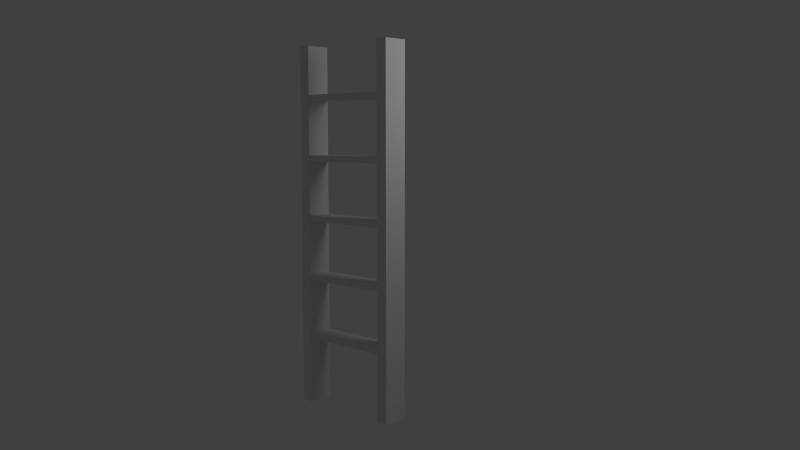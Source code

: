 # Source: ladder.blend  (saved by Blender 2.67.0; exported with 4.5.12 LTS)
import bpy
from mathutils import Matrix  # noqa: F401  (used for matrix-valued properties, if any)

bpy.ops.wm.read_factory_settings(use_empty=True)
scene = bpy.context.scene
scene.name = 'Scene'

# ---- collections
col_collection_1 = bpy.data.collections.new('Collection 1'); scene.collection.children.link(col_collection_1)

# ---- world
world_world = bpy.data.worlds.new('World'); scene.world = world_world
world_world.color = (0.05088, 0.05088, 0.05088)
world_world.use_sun_shadow = False
world_world.sun_shadow_jitter_overblur = 0.0
world_world.cycles.sampling_method = 'MANUAL'
world_world.cycles.sample_map_resolution = 256

# ---- cameras
cam_camera = bpy.data.cameras.new('Camera')
cam_camera.clip_end = 100.0
cam_camera.lens = 35.0
cam_camera.sensor_width = 32.0
cam_camera.sensor_height = 18.0
cam_camera.ortho_scale = 7.314
cam_camera.dof.focus_distance = 0.0
cam_camera.dof.aperture_fstop = 128.0

# ---- lights
light_lamp = bpy.data.lights.new('Lamp', 'POINT')
light_lamp.transmission_factor = 0.0
light_lamp.cutoff_distance = 30.0
light_lamp.energy = 100.0
light_lamp.shadow_buffer_clip_start = 1.001
light_lamp.shadow_soft_size = 1.0
light_lamp.shadow_maximum_resolution = 0.006
light_lamp.use_absolute_resolution = True
light_lamp.cycles.use_multiple_importance_sampling = False

# ---- meshes
me_cube_005 = bpy.data.meshes.new('Cube.005')
me_cube_005.from_pydata([(-1.0, -0.2, -2.235e-08), (-1.0, 0.2, -2.235e-08), (1.0, 0.2, -2.235e-08), (1.0, -0.2, -2.235e-08), (-1.0, -0.2, 0.1), (-1.0, 0.2, 0.1), (1.0, 0.2, 0.1), (1.0, -0.2, 0.1)], [], [(4, 5, 1, 0), (5, 6, 2, 1), (6, 7, 3, 2), (7, 4, 0, 3), (0, 1, 2, 3), (7, 6, 5, 4)])
me_cube_005.use_remesh_preserve_volume = False
me_cube_005.use_remesh_preserve_attributes = False
me_cube_005.use_mirror_vertex_groups = False
me_cube_005.update()
me_cube_004 = bpy.data.meshes.new('Cube.004')
me_cube_004.from_pydata([(-1.0, -0.2, -2.235e-08), (-1.0, 0.2, -2.235e-08), (1.0, 0.2, -2.235e-08), (1.0, -0.2, -2.235e-08), (-1.0, -0.2, 0.1), (-1.0, 0.2, 0.1), (1.0, 0.2, 0.1), (1.0, -0.2, 0.1)], [], [(4, 5, 1, 0), (5, 6, 2, 1), (6, 7, 3, 2), (7, 4, 0, 3), (0, 1, 2, 3), (7, 6, 5, 4)])
me_cube_004.use_remesh_preserve_volume = False
me_cube_004.use_remesh_preserve_attributes = False
me_cube_004.use_mirror_vertex_groups = False
me_cube_004.update()
me_cube_003 = bpy.data.meshes.new('Cube.003')
me_cube_003.from_pydata([(-1.0, -0.2, -2.235e-08), (-1.0, 0.2, -2.235e-08), (1.0, 0.2, -2.235e-08), (1.0, -0.2, -2.235e-08), (-1.0, -0.2, 0.1), (-1.0, 0.2, 0.1), (1.0, 0.2, 0.1), (1.0, -0.2, 0.1)], [], [(4, 5, 1, 0), (5, 6, 2, 1), (6, 7, 3, 2), (7, 4, 0, 3), (0, 1, 2, 3), (7, 6, 5, 4)])
me_cube_003.use_remesh_preserve_volume = False
me_cube_003.use_remesh_preserve_attributes = False
me_cube_003.use_mirror_vertex_groups = False
me_cube_003.update()
me_cube_002 = bpy.data.meshes.new('Cube.002')
me_cube_002.from_pydata([(-1.0, -0.2, -2.235e-08), (-1.0, 0.2, -2.235e-08), (1.0, 0.2, -2.235e-08), (1.0, -0.2, -2.235e-08), (-1.0, -0.2, 0.1), (-1.0, 0.2, 0.1), (1.0, 0.2, 0.1), (1.0, -0.2, 0.1)], [], [(4, 5, 1, 0), (5, 6, 2, 1), (6, 7, 3, 2), (7, 4, 0, 3), (0, 1, 2, 3), (7, 6, 5, 4)])
me_cube_002.use_remesh_preserve_volume = False
me_cube_002.use_remesh_preserve_attributes = False
me_cube_002.use_mirror_vertex_groups = False
me_cube_002.update()
me_cube_001 = bpy.data.meshes.new('Cube.001')
me_cube_001.from_pydata([(-0.1, -0.21, -1.0), (-0.1, 0.21, -1.0), (0.1, 0.21, -1.0), (0.1, -0.21, -1.0), (-0.1, -0.21, 5.0), (-0.1, 0.21, 5.0), (0.1, 0.21, 5.0), (0.1, -0.21, 5.0)], [], [(4, 5, 1, 0), (5, 6, 2, 1), (6, 7, 3, 2), (7, 4, 0, 3), (0, 1, 2, 3), (7, 6, 5, 4)])
me_cube_001.use_remesh_preserve_volume = False
me_cube_001.use_remesh_preserve_attributes = False
me_cube_001.use_mirror_vertex_groups = False
me_cube_001.update()
me_cube = bpy.data.meshes.new('Cube')
me_cube.from_pydata([(-1.0, -0.2, -2.235e-08), (-1.0, 0.2, -2.235e-08), (1.0, 0.2, -2.235e-08), (1.0, -0.2, -2.235e-08), (-1.0, -0.2, 0.1), (-1.0, 0.2, 0.1), (1.0, 0.2, 0.1), (1.0, -0.2, 0.1)], [], [(4, 5, 1, 0), (5, 6, 2, 1), (6, 7, 3, 2), (7, 4, 0, 3), (0, 1, 2, 3), (7, 6, 5, 4)])
me_cube.use_remesh_preserve_volume = False
me_cube.use_remesh_preserve_attributes = False
me_cube.use_mirror_vertex_groups = False
me_cube.update()

# ---- objects
ob_cube_006 = bpy.data.objects.new('Cube.006', me_cube_005)
ob_cube_005 = bpy.data.objects.new('Cube.005', me_cube_004)
ob_cube_004 = bpy.data.objects.new('Cube.004', me_cube_003)
ob_cube_003 = bpy.data.objects.new('Cube.003', me_cube_002)
ob_cube_002 = bpy.data.objects.new('Cube.002', me_cube_001)
ob_cube_001 = bpy.data.objects.new('Cube.001', me_cube_001)
ob_cube = bpy.data.objects.new('Cube', me_cube)
ob_lamp = bpy.data.objects.new('Lamp', light_lamp)
ob_camera = bpy.data.objects.new('Camera', cam_camera)

# ---- transforms, parenting, visibility, modifiers, constraints
ob_cube_006.location = (0.0, 0.0, 5.1)
ob_cube_006.scale = (0.8, 1.0, 1.0)
ob_cube_006.lineart.crease_threshold = 0.0
ob_cube_005.location = (0.0, 0.0, 4.1)
ob_cube_005.scale = (0.8, 1.0, 1.0)
ob_cube_005.lineart.crease_threshold = 0.0
ob_cube_004.location = (0.0, 0.0, 3.1)
ob_cube_004.scale = (0.8, 1.0, 1.0)
ob_cube_004.lineart.crease_threshold = 0.0
ob_cube_003.location = (0.0, 0.0, 2.1)
ob_cube_003.scale = (0.8, 1.0, 1.0)
ob_cube_003.lineart.crease_threshold = 0.0
ob_cube_002.location = (-0.9, 0.0, 1.0)
ob_cube_002.lineart.crease_threshold = 0.0
ob_cube_001.location = (0.9, 0.0, 1.0)
ob_cube_001.lineart.crease_threshold = 0.0
ob_cube.location = (0.0, 0.0, 1.1)
ob_cube.scale = (0.8, 1.0, 1.0)
ob_cube.lineart.crease_threshold = 0.0
ob_lamp.location = (4.0, 1.0, 6.0)
ob_lamp.rotation_euler = (0.6503, 0.05522, 1.866)
ob_lamp.lock_rotations_4d = False
ob_lamp.empty_display_type = 'ARROWS'
ob_lamp.color = (0.0, 0.0, 0.0, 0.0)
ob_lamp.lineart.crease_threshold = 0.0
ob_camera.location = (10.42, -9.694, 4.528)
ob_camera.rotation_euler = (1.469, -9.693e-06, 0.7659)
ob_camera.scale = (1.0, 1.0, 1.0)
ob_camera.lock_rotations_4d = False
ob_camera.empty_display_type = 'ARROWS'
ob_camera.color = (0.0, 0.0, 0.0, 0.0)
ob_camera.display_type = 'WIRE'
ob_camera.lineart.crease_threshold = 0.0

# ---- collection membership
col_collection_1.objects.link(ob_cube_006)
col_collection_1.objects.link(ob_cube_005)
col_collection_1.objects.link(ob_cube_004)
col_collection_1.objects.link(ob_cube_003)
col_collection_1.objects.link(ob_cube_002)
col_collection_1.objects.link(ob_cube_001)
col_collection_1.objects.link(ob_cube)
col_collection_1.objects.link(ob_lamp)
col_collection_1.objects.link(ob_camera)

# ---- scene / render settings (as saved in the file)
scene.camera = ob_camera
scene.frame_start = 1; scene.frame_end = 250; scene.frame_set(0)
scene.render.engine = 'BLENDER_EEVEE_NEXT'
scene.render.image_settings.color_mode = 'RGB'
scene.render.image_settings.compression = 90
scene.render.resolution_percentage = 50
scene.render.dither_intensity = 0.0
scene.render.border_max_x = 0.0
scene.render.border_max_y = 0.0304
scene.render.bake_margin = 2
scene.render.bake_bias = 0.0
scene.cycles.use_denoising = False
scene.cycles.samples = 10
scene.cycles.sampling_pattern = 'TABULATED_SOBOL'
scene.cycles.light_sampling_threshold = 0.0
scene.cycles.use_adaptive_sampling = False
scene.cycles.use_light_tree = False
scene.cycles.blur_glossy = 0.0
scene.cycles.volume_bounces = 1
scene.cycles.pixel_filter_type = 'GAUSSIAN'
scene.cycles.sample_clamp_indirect = 0.0
scene.view_settings.view_transform = 'Standard'
bpy.context.view_layer.update()
